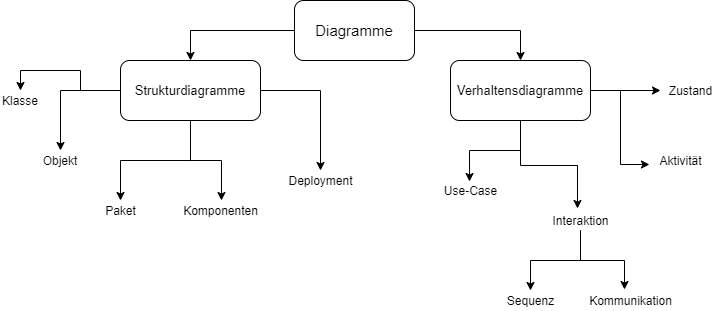

The diagram above was exported from draw.io. Its source (the exported page's mxGraphModel, read from the mxfile embedded in the PNG):
<mxGraphModel dx="1422" dy="822" grid="1" gridSize="10" guides="1" tooltips="1" connect="1" arrows="1" fold="1" page="1" pageScale="1" pageWidth="827" pageHeight="1169" math="0" shadow="0">
  <root>
    <mxCell id="0" />
    <mxCell id="1" parent="0" />
    <mxCell id="YLT222rE7ddUzxNkzy1g-25" style="edgeStyle=orthogonalEdgeStyle;rounded=0;orthogonalLoop=1;jettySize=auto;html=1;entryX=0.5;entryY=0;entryDx=0;entryDy=0;" edge="1" parent="1" source="YLT222rE7ddUzxNkzy1g-1" target="YLT222rE7ddUzxNkzy1g-2">
      <mxGeometry relative="1" as="geometry" />
    </mxCell>
    <mxCell id="YLT222rE7ddUzxNkzy1g-26" style="edgeStyle=orthogonalEdgeStyle;rounded=0;orthogonalLoop=1;jettySize=auto;html=1;entryX=0.5;entryY=0;entryDx=0;entryDy=0;" edge="1" parent="1" source="YLT222rE7ddUzxNkzy1g-1" target="YLT222rE7ddUzxNkzy1g-3">
      <mxGeometry relative="1" as="geometry" />
    </mxCell>
    <mxCell id="YLT222rE7ddUzxNkzy1g-1" value="&lt;font style=&quot;font-size: 15px&quot;&gt;Diagramme&lt;/font&gt;" style="rounded=1;whiteSpace=wrap;html=1;" vertex="1" parent="1">
      <mxGeometry x="354" y="20" width="120" height="60" as="geometry" />
    </mxCell>
    <mxCell id="YLT222rE7ddUzxNkzy1g-31" style="edgeStyle=orthogonalEdgeStyle;rounded=0;orthogonalLoop=1;jettySize=auto;html=1;entryX=0.5;entryY=0;entryDx=0;entryDy=0;startArrow=none;startFill=0;" edge="1" parent="1" source="YLT222rE7ddUzxNkzy1g-2" target="YLT222rE7ddUzxNkzy1g-6">
      <mxGeometry relative="1" as="geometry" />
    </mxCell>
    <mxCell id="YLT222rE7ddUzxNkzy1g-32" style="edgeStyle=orthogonalEdgeStyle;rounded=0;orthogonalLoop=1;jettySize=auto;html=1;entryX=0.5;entryY=0;entryDx=0;entryDy=0;startArrow=none;startFill=0;" edge="1" parent="1" source="YLT222rE7ddUzxNkzy1g-2" target="YLT222rE7ddUzxNkzy1g-7">
      <mxGeometry relative="1" as="geometry" />
    </mxCell>
    <mxCell id="YLT222rE7ddUzxNkzy1g-33" style="edgeStyle=orthogonalEdgeStyle;rounded=0;orthogonalLoop=1;jettySize=auto;html=1;startArrow=none;startFill=0;" edge="1" parent="1" source="YLT222rE7ddUzxNkzy1g-2" target="YLT222rE7ddUzxNkzy1g-11">
      <mxGeometry relative="1" as="geometry" />
    </mxCell>
    <mxCell id="YLT222rE7ddUzxNkzy1g-34" style="edgeStyle=orthogonalEdgeStyle;rounded=0;orthogonalLoop=1;jettySize=auto;html=1;entryX=0.511;entryY=0;entryDx=0;entryDy=0;entryPerimeter=0;startArrow=none;startFill=0;" edge="1" parent="1" source="YLT222rE7ddUzxNkzy1g-2" target="YLT222rE7ddUzxNkzy1g-12">
      <mxGeometry relative="1" as="geometry" />
    </mxCell>
    <mxCell id="YLT222rE7ddUzxNkzy1g-35" style="edgeStyle=orthogonalEdgeStyle;rounded=0;orthogonalLoop=1;jettySize=auto;html=1;startArrow=none;startFill=0;" edge="1" parent="1" source="YLT222rE7ddUzxNkzy1g-2" target="YLT222rE7ddUzxNkzy1g-13">
      <mxGeometry relative="1" as="geometry" />
    </mxCell>
    <mxCell id="YLT222rE7ddUzxNkzy1g-2" value="&lt;font style=&quot;font-size: 13px&quot;&gt;Strukturdiagramme&lt;/font&gt;" style="rounded=1;whiteSpace=wrap;html=1;" vertex="1" parent="1">
      <mxGeometry x="180" y="80" width="140" height="60" as="geometry" />
    </mxCell>
    <mxCell id="YLT222rE7ddUzxNkzy1g-36" style="edgeStyle=orthogonalEdgeStyle;rounded=0;orthogonalLoop=1;jettySize=auto;html=1;entryX=0.486;entryY=0.05;entryDx=0;entryDy=0;entryPerimeter=0;startArrow=none;startFill=0;" edge="1" parent="1" source="YLT222rE7ddUzxNkzy1g-3" target="YLT222rE7ddUzxNkzy1g-30">
      <mxGeometry relative="1" as="geometry" />
    </mxCell>
    <mxCell id="YLT222rE7ddUzxNkzy1g-37" style="edgeStyle=orthogonalEdgeStyle;rounded=0;orthogonalLoop=1;jettySize=auto;html=1;entryX=0.457;entryY=-0.1;entryDx=0;entryDy=0;entryPerimeter=0;startArrow=none;startFill=0;" edge="1" parent="1" source="YLT222rE7ddUzxNkzy1g-3" target="YLT222rE7ddUzxNkzy1g-27">
      <mxGeometry relative="1" as="geometry" />
    </mxCell>
    <mxCell id="YLT222rE7ddUzxNkzy1g-41" style="edgeStyle=orthogonalEdgeStyle;rounded=0;orthogonalLoop=1;jettySize=auto;html=1;entryX=-0.017;entryY=0.7;entryDx=0;entryDy=0;entryPerimeter=0;startArrow=none;startFill=0;" edge="1" parent="1" source="YLT222rE7ddUzxNkzy1g-3" target="YLT222rE7ddUzxNkzy1g-23">
      <mxGeometry relative="1" as="geometry" />
    </mxCell>
    <mxCell id="YLT222rE7ddUzxNkzy1g-42" style="edgeStyle=orthogonalEdgeStyle;rounded=0;orthogonalLoop=1;jettySize=auto;html=1;entryX=0;entryY=0.5;entryDx=0;entryDy=0;entryPerimeter=0;startArrow=none;startFill=0;" edge="1" parent="1" source="YLT222rE7ddUzxNkzy1g-3" target="YLT222rE7ddUzxNkzy1g-19">
      <mxGeometry relative="1" as="geometry" />
    </mxCell>
    <mxCell id="YLT222rE7ddUzxNkzy1g-3" value="&lt;font style=&quot;font-size: 13px&quot;&gt;Verhaltensdiagramme&lt;/font&gt;" style="rounded=1;whiteSpace=wrap;html=1;" vertex="1" parent="1">
      <mxGeometry x="510" y="80" width="140" height="60" as="geometry" />
    </mxCell>
    <mxCell id="YLT222rE7ddUzxNkzy1g-6" value="Klasse" style="text;html=1;strokeColor=none;fillColor=none;align=center;verticalAlign=middle;whiteSpace=wrap;rounded=0;" vertex="1" parent="1">
      <mxGeometry x="60" y="110" width="40" height="20" as="geometry" />
    </mxCell>
    <mxCell id="YLT222rE7ddUzxNkzy1g-7" value="Objekt" style="text;html=1;strokeColor=none;fillColor=none;align=center;verticalAlign=middle;whiteSpace=wrap;rounded=0;" vertex="1" parent="1">
      <mxGeometry x="100" y="170" width="40" height="20" as="geometry" />
    </mxCell>
    <mxCell id="YLT222rE7ddUzxNkzy1g-11" value="Paket" style="text;html=1;align=center;verticalAlign=middle;resizable=0;points=[];autosize=1;" vertex="1" parent="1">
      <mxGeometry x="155" y="220" width="50" height="20" as="geometry" />
    </mxCell>
    <mxCell id="YLT222rE7ddUzxNkzy1g-12" value="Komponenten" style="text;html=1;align=center;verticalAlign=middle;resizable=0;points=[];autosize=1;" vertex="1" parent="1">
      <mxGeometry x="235" y="220" width="90" height="20" as="geometry" />
    </mxCell>
    <mxCell id="YLT222rE7ddUzxNkzy1g-13" value="Deployment&lt;br&gt;" style="text;html=1;align=center;verticalAlign=middle;resizable=0;points=[];autosize=1;" vertex="1" parent="1">
      <mxGeometry x="340" y="190" width="80" height="20" as="geometry" />
    </mxCell>
    <mxCell id="YLT222rE7ddUzxNkzy1g-19" value="Zustand" style="text;html=1;align=center;verticalAlign=middle;resizable=0;points=[];autosize=1;" vertex="1" parent="1">
      <mxGeometry x="720" y="100" width="60" height="20" as="geometry" />
    </mxCell>
    <mxCell id="YLT222rE7ddUzxNkzy1g-23" value="Aktivität" style="text;html=1;align=center;verticalAlign=middle;resizable=0;points=[];autosize=1;" vertex="1" parent="1">
      <mxGeometry x="710" y="170" width="60" height="20" as="geometry" />
    </mxCell>
    <mxCell id="YLT222rE7ddUzxNkzy1g-38" style="edgeStyle=orthogonalEdgeStyle;rounded=0;orthogonalLoop=1;jettySize=auto;html=1;startArrow=none;startFill=0;" edge="1" parent="1" source="YLT222rE7ddUzxNkzy1g-27" target="YLT222rE7ddUzxNkzy1g-28">
      <mxGeometry relative="1" as="geometry" />
    </mxCell>
    <mxCell id="YLT222rE7ddUzxNkzy1g-39" style="edgeStyle=orthogonalEdgeStyle;rounded=0;orthogonalLoop=1;jettySize=auto;html=1;entryX=0.44;entryY=-0.05;entryDx=0;entryDy=0;entryPerimeter=0;startArrow=none;startFill=0;" edge="1" parent="1" source="YLT222rE7ddUzxNkzy1g-27" target="YLT222rE7ddUzxNkzy1g-29">
      <mxGeometry relative="1" as="geometry" />
    </mxCell>
    <mxCell id="YLT222rE7ddUzxNkzy1g-27" value="Interaktion" style="text;html=1;align=center;verticalAlign=middle;resizable=0;points=[];autosize=1;" vertex="1" parent="1">
      <mxGeometry x="605" y="230" width="70" height="20" as="geometry" />
    </mxCell>
    <mxCell id="YLT222rE7ddUzxNkzy1g-28" value="Sequenz" style="text;html=1;align=center;verticalAlign=middle;resizable=0;points=[];autosize=1;" vertex="1" parent="1">
      <mxGeometry x="560" y="310" width="60" height="20" as="geometry" />
    </mxCell>
    <mxCell id="YLT222rE7ddUzxNkzy1g-29" value="Kommunikation" style="text;html=1;align=center;verticalAlign=middle;resizable=0;points=[];autosize=1;" vertex="1" parent="1">
      <mxGeometry x="640" y="310" width="100" height="20" as="geometry" />
    </mxCell>
    <mxCell id="YLT222rE7ddUzxNkzy1g-30" value="Use-Case" style="text;html=1;align=center;verticalAlign=middle;resizable=0;points=[];autosize=1;" vertex="1" parent="1">
      <mxGeometry x="495" y="200" width="70" height="20" as="geometry" />
    </mxCell>
  </root>
</mxGraphModel>